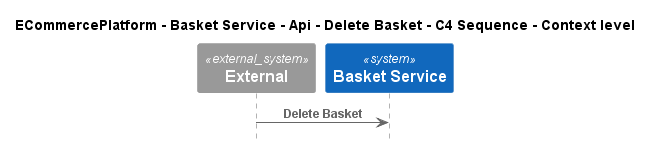

The diagram above was rendered by PlantUML. Its source (embedded in the PNG):
@startuml
!include ..\..\..\..\..\..\..\.c4s\C4_Sequence.puml

title ECommercePlatform - Basket Service - Api - Delete Basket - C4 Sequence - Context level

System_Ext(C4InterFlow.SoftwareSystems.ExternalSystem, "External", "")
System(ECommercePlatform.SoftwareSystems.BasketService, "Basket Service", "")

Rel(C4InterFlow.SoftwareSystems.ExternalSystem, ECommercePlatform.SoftwareSystems.BasketService, "Delete Basket")


@enduml